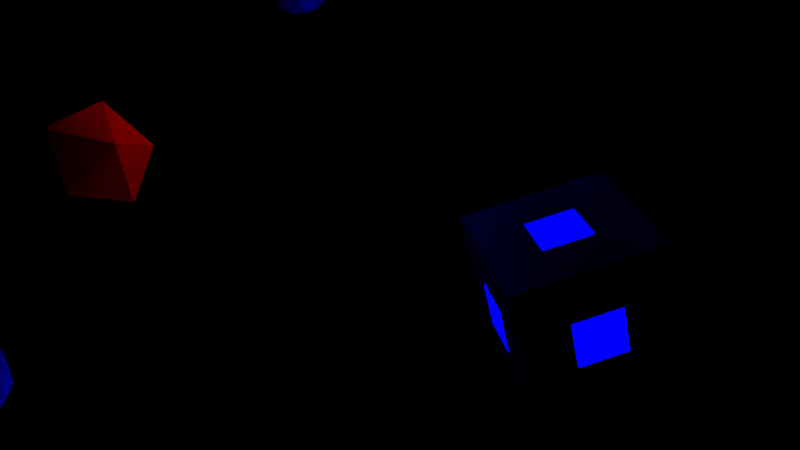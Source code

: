# Source: lines.blend  (saved by Blender 2.93.20; exported with 4.5.12 LTS)
import bpy
from mathutils import Matrix  # noqa: F401  (used for matrix-valued properties, if any)

bpy.ops.wm.read_factory_settings(use_empty=True)
scene = bpy.context.scene
scene.name = 'Scene'

# ---- collections
col_collection_1 = bpy.data.collections.new('Collection 1'); scene.collection.children.link(col_collection_1)
col_collection_2 = bpy.data.collections.new('Collection 2'); scene.collection.children.link(col_collection_2)
col_collection_2.hide_render = True
col_collection_2.hide_viewport = True

# ---- materials (node trees are filled in below, after node groups)
mat_diamant = bpy.data.materials.new('diamant')
mat_diamant.alpha_threshold = 0.0
mat_diamant.use_transparent_shadow = False
mat_diamant.diffuse_color = (0.0, 0.8, 0.3148, 1.0)
mat_diamant.roughness = 0.5
mat_star = bpy.data.materials.new('star')
mat_star.alpha_threshold = 0.0
mat_star.use_transparent_shadow = False
mat_star.diffuse_color = (1.0, 0.8228, 0.0, 1.0)
mat_star.roughness = 0.5
mat_icosphere = bpy.data.materials.new('icosphere')
mat_icosphere.alpha_threshold = 0.0
mat_icosphere.use_transparent_shadow = False
mat_icosphere.diffuse_color = (0.8, 0.0007281, 0.0, 1.0)
mat_icosphere.roughness = 0.5
mat_torus = bpy.data.materials.new('torus')
mat_torus.alpha_threshold = 0.0
mat_torus.use_transparent_shadow = False
mat_torus.diffuse_color = (0.8, 0.0, 0.5766, 1.0)
mat_torus.roughness = 0.5
mat_cube = bpy.data.materials.new('cube')
mat_cube.alpha_threshold = 0.0
mat_cube.use_transparent_shadow = False
mat_cube.diffuse_color = (0.0, 0.0009898, 0.8, 1.0)
mat_cube.roughness = 0.5
mat_cube.specular_intensity = 0.0
mat_environment_sphere = bpy.data.materials.new('environment_sphere')
mat_environment_sphere.alpha_threshold = 0.0
mat_environment_sphere.use_transparent_shadow = False
mat_environment_sphere.diffuse_color = (0.1626, 0.1626, 0.1626, 1.0)
mat_environment_sphere.roughness = 0.5
mat_environment_sphere.specular_intensity = 0.0

# ---- material node trees
mat_environment_sphere.use_nodes = True; mat_environment_sphere.node_tree.nodes.clear()
_N = mat_environment_sphere.node_tree.nodes; _L = mat_environment_sphere.node_tree.links
n0 = _N.new('ShaderNodeVectorMath'); n0.name = 'Vector Math'; n0.location = (-247, 100)
n0.operation = 'CROSS_PRODUCT'
n0.inputs[1].default_value = (0.0, 0.0, 1.0)
n1 = _N.new('NodeUndefined'); n1.name = 'Geometry'; n1.location = (-687, 192)
n2 = _N.new('ShaderNodeVectorTransform'); n2.name = 'Vector Transform'; n2.location = (-467, 102)
n2.convert_to = 'CAMERA'
n3 = _N.new('NodeUndefined'); n3.name = 'Material'; n3.location = (-229, 552)
n3.inputs[0].default_value = (0.1626, 0.1626, 0.1626, 1.0)
n3.inputs[1].default_value = (1.0, 1.0, 1.0, 1.0)
n3.inputs[2].default_value = 1.0
n3.inputs[3].default_value = (0.0, 0.0, 0.0)
n4 = _N.new('ShaderNodeVectorCurve'); n4.name = 'Vector Curves'; n4.location = (-23, 232)
_c = n4.mapping.curves[0]
while len(_c.points) > 2: _c.points.remove(_c.points[-1])
_c.points[0].location = (-1.0, -1.0); _c.points[0].handle_type = 'AUTO'
_c.points[1].location = (0.15455, -0.4625); _c.points[1].handle_type = 'AUTO'
_p = _c.points.new(0.98182, 1.0); _p.handle_type = 'AUTO'
n4.mapping.update()
n5 = _N.new('ShaderNodeMix'); n5.name = 'Mix'; n5.location = (283, 370)
n5.data_type = 'RGBA'
n5.inputs[7].default_value = (0.0, 0.0, 0.0, 1.0)
n6 = _N.new('NodeUndefined'); n6.name = 'Output'; n6.location = (472, 387)
n6.inputs[1].default_value = 1.0
n7 = _N.new('ShaderNodeVectorMath'); n7.name = 'Vector Math.001'; n7.location = (-87, 100)
n7.operation = 'LENGTH'
_L.new(n3.outputs[0], n5.inputs[6])
_L.new(n1.outputs[5], n2.inputs[0])
_L.new(n5.outputs[2], n6.inputs[0])
_L.new(n2.outputs[0], n0.inputs[0])
_L.new(n4.outputs[0], n5.inputs[0])
_L.new(n7.outputs[1], n4.inputs[1])
_L.new(n0.outputs[0], n7.inputs[0])

# ---- world
world_world = bpy.data.worlds.new('World'); scene.world = world_world
world_world.color = (0.0, 0.0, 0.0)
world_world.use_sun_shadow = False
world_world.sun_shadow_jitter_overblur = 0.0
world_world.cycles.sampling_method = 'MANUAL'

# ---- cameras
cam_camera = bpy.data.cameras.new('Camera')
cam_camera.clip_end = 100.0
cam_camera.lens = 35.0
cam_camera.sensor_width = 32.0
cam_camera.sensor_height = 18.0
cam_camera.ortho_scale = 7.314
cam_camera.dof.focus_distance = 0.0
cam_camera.dof.aperture_fstop = 128.0

# ---- lights
light_point_003 = bpy.data.lights.new('Point.003', 'POINT')
light_point_003.color = (0.0, 1.0, 0.3911)
light_point_003.transmission_factor = 0.0
light_point_003.energy = 400.0
light_point_003.shadow_buffer_clip_start = 0.5
light_point_003.shadow_soft_size = 0.1
light_point_003.shadow_maximum_resolution = 0.006
light_point_003.use_absolute_resolution = True
light_point_005 = bpy.data.lights.new('Point.005', 'POINT')
light_point_005.color = (1.0, 0.8228, 0.0)
light_point_005.transmission_factor = 0.0
light_point_005.energy = 400.0
light_point_005.shadow_buffer_clip_start = 0.5
light_point_005.shadow_soft_size = 0.1
light_point_005.shadow_maximum_resolution = 0.006
light_point_005.use_absolute_resolution = True
light_point_002 = bpy.data.lights.new('Point.002', 'POINT')
light_point_002.color = (1.0, 0.0008032, 0.0)
light_point_002.transmission_factor = 0.0
light_point_002.energy = 400.0
light_point_002.shadow_buffer_clip_start = 0.5
light_point_002.shadow_soft_size = 0.1
light_point_002.shadow_maximum_resolution = 0.006
light_point_002.use_absolute_resolution = True
light_point_006 = bpy.data.lights.new('Point.006', 'POINT')
light_point_006.color = (0.8, 0.0, 0.5766)
light_point_006.transmission_factor = 0.0
light_point_006.energy = 400.0
light_point_006.shadow_buffer_clip_start = 0.5
light_point_006.shadow_soft_size = 0.1
light_point_006.shadow_maximum_resolution = 0.006
light_point_006.use_absolute_resolution = True
light_point_004 = bpy.data.lights.new('Point.004', 'POINT')
light_point_004.color = (0.0, 0.001092, 1.0)
light_point_004.transmission_factor = 0.0
light_point_004.energy = 400.0
light_point_004.shadow_buffer_clip_start = 0.5
light_point_004.shadow_soft_size = 0.1
light_point_004.shadow_maximum_resolution = 0.006
light_point_004.use_absolute_resolution = True

# ---- meshes
me_gem = bpy.data.meshes.new('Gem')
me_gem.from_pydata([(0.0, 0.0, -0.8), (0.0, 0.0, 0.4717), (0.0, 0.5412, -0.4), (0.3827, 0.9239, 0.0), (0.0, 0.8659, 0.175), (0.2296, 0.5543, 0.35), (0.3827, 0.3827, -0.4), (0.9239, 0.3827, 0.0), (0.6123, 0.6123, 0.175), (0.5543, 0.2296, 0.35), (0.5412, 3.314e-17, -0.4), (0.9239, -0.3827, 0.0), (0.8659, 5.302e-17, 0.175), (0.5543, -0.2296, 0.35), (0.3827, -0.3827, -0.4), (0.3827, -0.9239, 0.0), (0.6123, -0.6123, 0.175), (0.2296, -0.5543, 0.35), (6.628e-17, -0.5412, -0.4), (-0.3827, -0.9239, 0.0), (1.06e-16, -0.8659, 0.175), (-0.2296, -0.5543, 0.35), (-0.3827, -0.3827, -0.4), (-0.9239, -0.3827, 0.0), (-0.6123, -0.6123, 0.175), (-0.5543, -0.2296, 0.35), (-0.5412, -9.942e-17, -0.4), (-0.9239, 0.3827, 0.0), (-0.8659, -1.591e-16, 0.175), (-0.5543, 0.2296, 0.35), (-0.3827, 0.3827, -0.4), (-0.3827, 0.9239, 0.0), (-0.6123, 0.6123, 0.175), (-0.2296, 0.5543, 0.35)], [], [(6, 0, 2, 3), (6, 3, 7), (7, 3, 8), (8, 3, 4, 5), (8, 5, 9), (10, 0, 6, 7), (10, 7, 11), (11, 7, 12), (12, 7, 8, 9), (12, 9, 13), (14, 0, 10, 11), (14, 11, 15), (15, 11, 16), (16, 11, 12, 13), (16, 13, 17), (18, 0, 14, 15), (18, 15, 19), (19, 15, 20), (20, 15, 16, 17), (20, 17, 21), (22, 0, 18, 19), (22, 19, 23), (23, 19, 24), (24, 19, 20, 21), (24, 21, 25), (26, 0, 22, 23), (26, 23, 27), (27, 23, 28), (28, 23, 24, 25), (28, 25, 29), (30, 0, 26, 27), (30, 27, 31), (31, 27, 32), (32, 27, 28, 29), (32, 29, 33), (2, 0, 30, 31), (2, 31, 3), (3, 31, 4), (4, 31, 32, 33), (4, 33, 5), (5, 33, 1), (1, 9, 5), (1, 13, 9), (1, 17, 13), (1, 21, 17), (1, 25, 21), (1, 29, 25), (1, 33, 29)])
me_gem.materials.append(mat_diamant)
me_gem.use_remesh_preserve_volume = False
me_gem.use_remesh_preserve_attributes = False
me_gem.use_mirror_vertex_groups = False
me_gem.update()
me_star_001 = bpy.data.meshes.new('Star.001')
me_star_001.from_pydata([(0.0, 0.0, 0.3921), (0.0, 0.0, -0.3921), (0.41, 0.0, 0.235), (0.41, 0.0, -0.235), (0.955, 0.4599, 0.0), (0.2556, 0.3206, 0.235), (0.2556, 0.3206, -0.235), (0.2359, 1.033, 0.0), (-0.09123, 0.3997, 0.235), (-0.09123, 0.3997, -0.235), (-0.6609, 0.8287, 0.0), (-0.3694, 0.1779, 0.235), (-0.3694, 0.1779, -0.235), (-1.06, 9.267e-08, 0.0), (-0.3694, -0.1779, 0.235), (-0.3694, -0.1779, -0.235), (-0.6609, -0.8287, 0.0), (-0.09123, -0.3997, 0.235), (-0.09123, -0.3997, -0.235), (0.2359, -1.033, 0.0), (0.2556, -0.3206, 0.235), (0.2556, -0.3206, -0.235), (0.955, -0.4599, 0.0)], [], [(2, 0, 22), (0, 2, 4), (0, 4, 5), (0, 5, 7), (0, 7, 8), (0, 8, 10), (0, 10, 11), (0, 11, 13), (0, 13, 14), (0, 14, 16), (0, 16, 17), (0, 17, 19), (0, 19, 20), (0, 20, 22), (3, 2, 22), (2, 3, 4), (4, 6, 5), (5, 6, 7), (7, 9, 8), (8, 9, 10), (10, 12, 11), (11, 12, 13), (13, 15, 14), (14, 15, 16), (16, 18, 17), (17, 18, 19), (19, 21, 20), (20, 21, 22), (1, 3, 22), (3, 1, 4), (4, 1, 6), (6, 1, 7), (7, 1, 9), (9, 1, 10), (10, 1, 12), (12, 1, 13), (13, 1, 15), (15, 1, 16), (16, 1, 18), (18, 1, 19), (19, 1, 21), (21, 1, 22)])
me_star_001.materials.append(mat_star)
me_star_001.use_remesh_preserve_volume = False
me_star_001.use_remesh_preserve_attributes = False
me_star_001.use_mirror_vertex_groups = False
me_star_001.update()
me_icosphere_001 = bpy.data.meshes.new('Icosphere.001')
me_icosphere_001.from_pydata([(0.0, 0.0, -0.89), (0.644, -0.4679, -0.398), (-0.246, -0.7571, -0.398), (-0.796, 0.0, -0.398), (-0.246, 0.7571, -0.398), (0.644, 0.4679, -0.398), (0.246, -0.7571, 0.398), (-0.644, -0.4679, 0.398), (-0.644, 0.4679, 0.398), (0.246, 0.7571, 0.398), (0.796, 0.0, 0.398), (0.0, 0.0, 0.89)], [], [(0, 1, 2), (1, 0, 5), (0, 2, 3), (0, 3, 4), (0, 4, 5), (1, 5, 10), (2, 1, 6), (3, 2, 7), (4, 3, 8), (5, 4, 9), (1, 10, 6), (2, 6, 7), (3, 7, 8), (4, 8, 9), (5, 9, 10), (6, 10, 11), (7, 6, 11), (8, 7, 11), (9, 8, 11), (10, 9, 11)])
me_icosphere_001.materials.append(mat_icosphere)
me_icosphere_001.use_remesh_preserve_volume = False
me_icosphere_001.use_remesh_preserve_attributes = False
me_icosphere_001.use_mirror_vertex_groups = False
me_icosphere_001.update()
me_torus_knot = bpy.data.meshes.new('Torus Knot')
me_torus_knot.from_pydata([(-0.004134, -0.04652, -0.03214), (-1.526, 0.4544, -0.7172), (-1.516, -0.3974, 0.7575), (0.08715, 0.7601, 0.3698), (-1.432, 1.546, -0.03122), (-1.242, 0.7806, 1.473), (0.2817, 1.366, 0.503), (-1.058, 2.517, 0.4961), (-0.5072, 1.863, 1.943), (0.4514, 1.67, 0.4802), (-0.3336, 3.248, 0.5717), (0.509, 2.652, 1.879), (0.6693, 1.799, 0.3445), (0.5274, 3.533, 0.1089), (1.513, 2.942, 1.326), (0.9537, 1.774, 0.05998), (1.302, 3.328, -0.6506), (2.317, 2.739, 0.5546), (1.15, 1.623, -0.2488), (1.882, 2.637, -1.442), (2.829, 2.123, -0.1615), (1.179, 1.449, -0.5207), (2.127, 1.499, -1.939), (2.938, 1.233, -0.5128), (1.042, 1.086, -0.6883), (1.92, 0.2282, -1.88), (2.626, 0.3528, -0.3639), (0.659, 0.5256, -0.4993), (1.282, -0.8183, -1.39), (2.004, -0.4366, 0.09754), (0.04235, 0.01967, -0.03214), (0.3697, -1.549, -0.7172), (1.102, -1.115, 0.7575), (-0.7018, -0.3046, 0.3698), (-0.6232, -2.013, -0.03122), (-0.05487, -1.466, 1.473), (-1.324, -0.4389, 0.503), (-1.651, -2.174, 0.4961), (-1.36, -1.371, 1.943), (-1.672, -0.4442, 0.4802), (-2.646, -1.913, 0.5717), (-2.551, -0.8851, 1.879), (-1.893, -0.32, 0.3445), (-3.324, -1.31, 0.1089), (-3.304, -0.1604, 1.326), (-2.014, -0.06129, 0.05998), (-3.533, -0.5364, -0.6506), (-3.531, 0.6374, 0.5546), (-1.981, 0.1846, -0.2488), (-3.224, 0.3115, -1.442), (-3.253, 1.389, -0.1615), (-1.844, 0.297, -0.5207), (-2.361, 1.092, -1.939), (-2.537, 1.928, -0.5128), (-1.461, 0.3593, -0.6883), (-1.158, 1.549, -1.88), (-1.618, 2.098, -0.3639), (-0.7847, 0.3079, -0.4993), (0.06772, 1.519, -1.39), (-0.6239, 1.954, 0.09754), (-0.0382, 0.02684, -0.03214), (1.157, 1.095, -0.7172), (0.414, 1.512, 0.7575), (0.6147, -0.4555, 0.3698), (2.055, 0.4667, -0.03122), (1.297, 0.6856, 1.473), (1.042, -0.9269, 0.503), (2.709, -0.3424, 0.4961), (1.867, -0.4922, 1.943), (1.221, -1.226, 0.4802), (2.98, -1.335, 0.5717), (2.042, -1.767, 1.879), (1.224, -1.479, 0.3445), (2.796, -2.223, 0.1089), (1.791, -2.781, 1.326), (1.06, -1.713, 0.05998), (2.231, -2.792, -0.6506), (1.214, -3.377, 0.5546), (0.8305, -1.808, -0.2488), (1.343, -2.948, -1.442), (0.424, -3.512, -0.1615), (0.6649, -1.746, -0.5207), (0.2345, -2.591, -1.939), (-0.4009, -3.161, -0.5128), (0.4193, -1.445, -0.6883), (-0.7624, -1.777, -1.88), (-1.007, -2.45, -0.3639), (0.1257, -0.8335, -0.4993), (-1.35, -0.701, -1.39), (-1.38, -1.517, 0.09754)], [], [(1, 4, 3, 0), (2, 5, 4, 1), (0, 3, 5, 2), (4, 7, 6, 3), (5, 8, 7, 4), (3, 6, 8, 5), (7, 10, 9, 6), (8, 11, 10, 7), (6, 9, 11, 8), (10, 13, 12, 9), (11, 14, 13, 10), (9, 12, 14, 11), (13, 16, 15, 12), (14, 17, 16, 13), (12, 15, 17, 14), (16, 19, 18, 15), (17, 20, 19, 16), (15, 18, 20, 17), (19, 22, 21, 18), (20, 23, 22, 19), (18, 21, 23, 20), (22, 25, 24, 21), (23, 26, 25, 22), (21, 24, 26, 23), (25, 28, 27, 24), (26, 29, 28, 25), (24, 27, 29, 26), (28, 31, 30, 27), (29, 32, 31, 28), (27, 30, 32, 29), (31, 34, 33, 30), (32, 35, 34, 31), (30, 33, 35, 32), (34, 37, 36, 33), (35, 38, 37, 34), (33, 36, 38, 35), (37, 40, 39, 36), (38, 41, 40, 37), (36, 39, 41, 38), (40, 43, 42, 39), (41, 44, 43, 40), (39, 42, 44, 41), (43, 46, 45, 42), (44, 47, 46, 43), (42, 45, 47, 44), (46, 49, 48, 45), (47, 50, 49, 46), (45, 48, 50, 47), (49, 52, 51, 48), (50, 53, 52, 49), (48, 51, 53, 50), (52, 55, 54, 51), (53, 56, 55, 52), (51, 54, 56, 53), (55, 58, 57, 54), (56, 59, 58, 55), (54, 57, 59, 56), (58, 61, 60, 57), (59, 62, 61, 58), (57, 60, 62, 59), (61, 64, 63, 60), (62, 65, 64, 61), (60, 63, 65, 62), (64, 67, 66, 63), (65, 68, 67, 64), (63, 66, 68, 65), (67, 70, 69, 66), (68, 71, 70, 67), (66, 69, 71, 68), (70, 73, 72, 69), (71, 74, 73, 70), (69, 72, 74, 71), (73, 76, 75, 72), (74, 77, 76, 73), (72, 75, 77, 74), (76, 79, 78, 75), (77, 80, 79, 76), (75, 78, 80, 77), (79, 82, 81, 78), (80, 83, 82, 79), (78, 81, 83, 80), (82, 85, 84, 81), (83, 86, 85, 82), (81, 84, 86, 83), (85, 88, 87, 84), (86, 89, 88, 85), (84, 87, 89, 86), (88, 1, 0, 87), (89, 2, 1, 88), (87, 0, 2, 89)])
me_torus_knot.materials.append(mat_torus)
me_torus_knot.use_remesh_preserve_volume = False
me_torus_knot.use_remesh_preserve_attributes = False
me_torus_knot.use_mirror_vertex_groups = False
me_torus_knot.update()
me_sponge = bpy.data.meshes.new('Sponge')
me_sponge.from_pydata([(-1.0, -1.0, -1.0), (-0.3333, -1.0, -0.3333), (-0.3333, -0.3333, -1.0), (-0.3333, -0.3333, -0.3333), (-1.0, -0.3333, -0.3333), (-0.3333, -1.0, 0.3333), (-0.3333, -0.3333, 0.3333), (-1.0, -0.3333, 0.3333), (-1.0, -1.0, 1.0), (-0.3333, -0.3333, 1.0), (-0.3333, 0.3333, -1.0), (-0.3333, 0.3333, -0.3333), (-1.0, 0.3333, -0.3333), (-1.0, 0.3333, 0.3333), (-0.3333, 0.3333, 0.3333), (-0.3408, 0.3433, 1.0), (-1.0, 1.0, -1.0), (-0.3333, 1.0, -0.3333), (-0.3333, 1.0, 0.3333), (-1.0, 1.0, 1.0), (0.3333, -1.0, -0.3333), (0.3333, -0.3333, -1.0), (0.3333, -0.3333, -0.3333), (0.3333, -1.0, 0.3333), (0.3333, -0.3333, 0.3333), (0.3333, -0.3333, 1.0), (0.3333, 0.3333, -1.0), (0.3333, 0.3333, -0.3333), (0.3333, 1.0, -0.3333), (0.3333, 0.3333, 0.3333), (0.3333, 0.3333, 1.0), (0.3333, 1.0, 0.3333), (1.0, -1.0, -1.0), (1.0, -0.3333, -0.3333), (1.0, -0.3333, 0.3333), (1.0, -1.0, 1.0), (1.0, 0.3333, -0.3333), (1.0, 0.3333, 0.3333), (1.0, 1.0, -1.0), (1.0, 1.0, 1.0)], [], [(39, 31, 18, 19), (3, 6, 5, 1), (7, 6, 3, 4), (26, 38, 32, 21), (8, 35, 25, 9), (10, 11, 3, 2), (3, 11, 12, 4), (7, 4, 0, 8), (14, 15, 9, 6), (13, 14, 6, 7), (17, 18, 14, 11), (11, 14, 13, 12), (5, 23, 35, 8), (3, 22, 21, 2), (20, 22, 3, 1), (9, 25, 24, 6), (6, 24, 23, 5), (26, 27, 11, 10), (27, 28, 17, 11), (29, 30, 15, 14), (18, 31, 29, 14), (39, 37, 36, 38), (23, 24, 22, 20), (24, 34, 33, 22), (22, 27, 26, 21), (33, 36, 27, 22), (25, 30, 29, 24), (29, 37, 34, 24), (29, 31, 28, 27), (36, 37, 29, 27), (33, 32, 38, 36), (0, 1, 5, 8), (39, 30, 25, 35), (32, 35, 23, 20), (19, 13, 7, 8), (4, 12, 16, 0), (32, 20, 1, 0), (19, 16, 12, 13), (10, 2, 0, 16), (26, 10, 16, 38), (2, 21, 32, 0), (39, 19, 15, 30), (19, 8, 9, 15), (39, 35, 34, 37), (35, 32, 33, 34), (38, 28, 31, 39), (16, 17, 28, 38), (19, 18, 17, 16)])
_uv = me_sponge.uv_layers.new(name='UVMap')
_uv.uv.foreach_set('vector', [0.0, 1.0, 1.0, 1.0, 0.0, 1.0, 0.0, 0.0, 0.0, 0.0, 0.0, 1.0, 1.0, 1.0, 1.0, 0.0, 0.0, 0.0, 0.0, 1.0, 1.0, 1.0, 1.0, 0.0, 1.0, 1.0, 0.0, 1.0, 1.0, 1.0, 1.0, 0.0, 1.0, 0.0, 0.0, 0.0, 0.0, 1.0, 0.0, 0.0, 0.0, 0.0, 0.0, 1.0, 1.0, 1.0, 1.0, 0.0, 0.0, 0.0, 0.0, 1.0, 1.0, 1.0, 1.0, 0.0, 0.0, 1.0, 0.0, 0.0, 1.0, 0.0, 0.0, 0.0, 0.0, 0.0, 0.0, 1.0, 1.0, 1.0, 1.0, 0.0, 0.0, 0.0, 0.0, 1.0, 1.0, 1.0, 1.0, 0.0, 0.0, 0.0, 0.0, 1.0, 1.0, 1.0, 1.0, 0.0, 0.0, 0.0, 0.0, 1.0, 1.0, 1.0, 1.0, 0.0, 1.0, 0.0, 1.0, 1.0, 0.0, 1.0, 1.0, 1.0, 0.0, 0.0, 0.0, 1.0, 1.0, 1.0, 1.0, 0.0, 0.0, 0.0, 0.0, 1.0, 1.0, 1.0, 1.0, 0.0, 0.0, 0.0, 0.0, 1.0, 1.0, 1.0, 1.0, 0.0, 0.0, 0.0, 0.0, 1.0, 1.0, 1.0, 1.0, 0.0, 0.0, 0.0, 0.0, 1.0, 1.0, 1.0, 1.0, 0.0, 0.0, 0.0, 0.0, 1.0, 1.0, 1.0, 1.0, 0.0, 0.0, 0.0, 0.0, 1.0, 1.0, 1.0, 1.0, 0.0, 0.0, 0.0, 0.0, 1.0, 1.0, 1.0, 1.0, 0.0, 0.0, 1.0, 1.0, 1.0, 0.0, 1.0, 0.0, 0.0, 0.0, 0.0, 0.0, 1.0, 1.0, 1.0, 1.0, 0.0, 0.0, 0.0, 0.0, 1.0, 1.0, 1.0, 1.0, 0.0, 0.0, 0.0, 0.0, 1.0, 1.0, 1.0, 1.0, 0.0, 0.0, 0.0, 0.0, 1.0, 1.0, 1.0, 1.0, 0.0, 0.0, 0.0, 0.0, 1.0, 1.0, 1.0, 1.0, 0.0, 0.0, 0.0, 0.0, 1.0, 1.0, 1.0, 1.0, 0.0, 0.0, 0.0, 0.0, 1.0, 1.0, 1.0, 1.0, 0.0, 0.0, 0.0, 0.0, 1.0, 1.0, 1.0, 1.0, 0.0, 0.0, 0.0, 1.0, 0.0, 0.0, 0.0, 0.0, 1.0, 1.0, 0.0, 0.0, 0.0, 0.0, 0.0, 1.0, 1.0, 0.0, 1.0, 1.0, 1.0, 1.0, 1.0, 0.0, 0.0, 0.0, 0.0, 0.0, 1.0, 1.0, 1.0, 0.0, 1.0, 0.0, 1.0, 1.0, 1.0, 1.0, 1.0, 0.0, 0.0, 0.0, 0.0, 1.0, 0.0, 1.0, 1.0, 1.0, 0.0, 0.0, 0.0, 0.0, 1.0, 0.0, 0.0, 1.0, 0.0, 0.0, 1.0, 1.0, 1.0, 1.0, 0.0, 1.0, 1.0, 0.0, 1.0, 0.0, 0.0, 1.0, 0.0, 0.0, 0.0, 1.0, 1.0, 0.0, 1.0, 0.0, 0.0, 0.0, 1.0, 0.0, 0.0, 1.0, 0.0, 1.0, 1.0, 1.0, 0.0, 0.0, 1.0, 1.0, 1.0, 1.0, 0.0, 1.0, 1.0, 1.0, 1.0, 1.0, 0.0, 0.0, 0.0, 1.0, 0.0, 0.0, 1.0, 1.0, 1.0, 1.0, 0.0, 1.0, 1.0, 1.0, 1.0, 1.0, 0.0, 0.0, 0.0, 1.0, 0.0, 1.0, 1.0, 1.0, 0.0, 1.0, 1.0, 0.0, 1.0, 1.0, 0.0, 0.0, 0.0, 0.0, 0.0, 1.0, 1.0, 0.0, 0.0, 0.0, 1.0, 0.0, 0.0, 1.0, 0.0])
me_sponge.materials.append(mat_cube)
me_sponge.use_remesh_preserve_volume = False
me_sponge.use_remesh_preserve_attributes = False
me_sponge.use_mirror_vertex_groups = False
me_sponge.update()
me_icosphere = bpy.data.meshes.new('Icosphere')
me_icosphere.from_pydata([(0.0, 0.0, -6.371), (4.61, -3.349, -2.849), (-1.761, -5.419, -2.849), (-5.698, 0.0, -2.849), (-1.761, 5.419, -2.849), (4.61, 3.349, -2.849), (1.761, -5.419, 2.849), (-4.61, -3.349, 2.849), (-4.61, 3.349, 2.849), (1.761, 5.419, 2.849), (5.698, 0.0, 2.849), (0.0, 0.0, 6.371), (-1.483, -4.565, -4.189), (-1.035, -3.185, -5.419), (-0.4944, -1.522, -6.167), (1.294, -0.9404, -6.167), (2.71, -1.969, -5.419), (3.883, -2.821, -4.189), (3.389, -4.343, -3.2), (1.675, -5.154, -3.349), (-0.1888, -5.506, -3.2), (5.178, 1.881, -3.2), (5.419, 0.0, -3.349), (5.178, -1.881, -3.2), (1.294, 0.9404, -6.167), (2.71, 1.969, -5.419), (3.883, 2.821, -4.189), (-4.8, 0.0, -4.189), (-3.349, 0.0, -5.419), (-1.6, 0.0, -6.167), (-3.083, -4.565, -3.2), (-4.384, -3.185, -3.349), (-5.294, -1.522, -3.2), (-1.483, 4.565, -4.189), (-1.035, 3.185, -5.419), (-0.4944, 1.522, -6.167), (-5.294, 1.522, -3.2), (-4.384, 3.185, -3.349), (-3.083, 4.565, -3.2), (-0.1888, 5.506, -3.2), (1.675, 5.154, -3.349), (3.389, 4.343, -3.2), (6.094, -0.9404, 1.6), (6.059, -1.969, 0.0), (5.483, -2.821, -1.6), (5.483, 2.821, -1.6), (6.059, 1.969, 0.0), (6.094, 0.9404, 1.6), (0.9888, -6.087, 1.6), (0.0, -6.371, 0.0), (-0.9888, -6.087, -1.6), (4.378, -4.343, -1.6), (3.745, -5.154, 0.0), (2.778, -5.506, 1.6), (-5.483, -2.821, 1.6), (-6.059, -1.969, 0.0), (-6.094, -0.9404, -1.6), (-2.778, -5.506, -1.6), (-3.745, -5.154, 0.0), (-4.378, -4.343, 1.6), (-4.378, 4.343, 1.6), (-3.745, 5.154, 0.0), (-2.778, 5.506, -1.6), (-6.094, 0.9404, -1.6), (-6.059, 1.969, 0.0), (-5.483, 2.821, 1.6), (2.778, 5.506, 1.6), (3.745, 5.154, 0.0), (4.378, 4.343, -1.6), (-0.9888, 6.087, -1.6), (0.0, 6.371, 0.0), (0.9888, 6.087, 1.6), (5.294, -1.522, 3.2), (4.384, -3.185, 3.349), (3.083, -4.565, 3.2), (0.1888, -5.506, 3.2), (-1.675, -5.154, 3.349), (-3.389, -4.343, 3.2), (-5.178, -1.881, 3.2), (-5.419, 0.0, 3.349), (-5.178, 1.881, 3.2), (-3.389, 4.343, 3.2), (-1.675, 5.154, 3.349), (0.1888, 5.506, 3.2), (3.083, 4.565, 3.2), (4.384, 3.185, 3.349), (5.294, 1.522, 3.2), (0.4944, -1.522, 6.167), (1.035, -3.185, 5.419), (1.483, -4.565, 4.189), (4.8, 0.0, 4.189), (3.349, 0.0, 5.419), (1.6, 0.0, 6.167), (-1.294, -0.9404, 6.167), (-2.71, -1.969, 5.419), (-3.883, -2.821, 4.189), (-1.294, 0.9404, 6.167), (-2.71, 1.969, 5.419), (-3.883, 2.821, 4.189), (0.4944, 1.522, 6.167), (1.035, 3.185, 5.419), (1.483, 4.565, 4.189), (2.305, 1.675, 5.698), (4.066, 1.675, 4.61), (2.849, 3.349, 4.61), (-0.8804, 2.71, 5.698), (-0.3363, 4.384, 4.61), (-2.305, 3.745, 4.61), (-2.849, 0.0, 5.698), (-4.274, 1.035, 4.61), (-4.274, -1.035, 4.61), (-0.8804, -2.71, 5.698), (-2.305, -3.745, 4.61), (-0.3363, -4.384, 4.61), (2.305, -1.675, 5.698), (2.849, -3.349, 4.61), (4.066, -1.675, 4.61), (5.49, 2.71, 1.761), (5.154, 3.745, 0.0), (4.274, 4.384, 1.761), (-0.8804, 6.059, 1.761), (-1.969, 6.059, -3.343e-06), (-2.849, 5.419, 1.761), (-6.034, 1.035, 1.761), (-6.371, -2.257e-06, 4.012e-06), (-6.034, -1.035, 1.761), (-2.849, -5.419, 1.761), (-1.969, -6.059, -5.182e-06), (-0.8804, -6.059, 1.761), (4.274, -4.384, 1.761), (5.154, -3.745, -1.204e-05), (5.49, -2.71, 1.761), (1.969, 6.059, 0.0), (2.849, 5.419, -1.761), (0.8804, 6.059, -1.761), (-5.154, 3.745, 0.0), (-4.274, 4.384, -1.761), (-5.49, 2.71, -1.761), (-5.154, -3.745, 0.0), (-5.49, -2.71, -1.761), (-4.274, -4.384, -1.761), (1.969, -6.059, 0.0), (0.8804, -6.059, -1.761), (2.849, -5.419, -1.761), (6.371, 0.0, 0.0), (6.034, -1.035, -1.761), (6.034, 1.035, -1.761), (2.305, 3.745, -4.61), (0.8804, 2.71, -5.698), (0.3363, 4.384, -4.61), (-2.849, 3.349, -4.61), (-2.305, 1.675, -5.698), (-4.066, 1.675, -4.61), (-4.066, -1.675, -4.61), (-2.305, -1.675, -5.698), (-2.849, -3.349, -4.61), (4.274, 1.035, -4.61), (4.274, -1.035, -4.61), (2.849, -4.597e-06, -5.698), (0.3363, -4.384, -4.61), (0.8804, -2.71, -5.698), (2.305, -3.745, -4.61)], [], [(0, 14, 15), (1, 23, 17), (0, 29, 14), (0, 35, 29), (0, 24, 35), (1, 44, 23), (2, 50, 20), (3, 56, 32), (4, 62, 38), (5, 68, 41), (1, 51, 44), (2, 57, 50), (3, 63, 56), (4, 69, 62), (5, 45, 68), (6, 89, 74), (7, 95, 77), (8, 98, 80), (9, 101, 83), (10, 90, 86), (92, 11, 99), (91, 92, 102), (90, 91, 103), (92, 99, 102), (102, 99, 100), (91, 102, 103), (103, 102, 104), (102, 100, 104), (104, 100, 101), (90, 103, 86), (86, 103, 85), (103, 104, 85), (85, 104, 84), (104, 101, 84), (84, 101, 9), (99, 11, 96), (100, 99, 105), (101, 100, 106), (99, 96, 105), (105, 96, 97), (100, 105, 106), (106, 105, 107), (105, 97, 107), (107, 97, 98), (101, 106, 83), (83, 106, 82), (106, 107, 82), (82, 107, 81), (107, 98, 81), (81, 98, 8), (96, 11, 93), (97, 96, 108), (98, 97, 109), (96, 93, 108), (108, 93, 94), (97, 108, 109), (109, 108, 110), (108, 94, 110), (110, 94, 95), (98, 109, 80), (80, 109, 79), (109, 110, 79), (79, 110, 78), (110, 95, 78), (78, 95, 7), (93, 11, 87), (94, 93, 111), (95, 94, 112), (93, 87, 111), (111, 87, 88), (94, 111, 112), (112, 111, 113), (111, 88, 113), (113, 88, 89), (95, 112, 77), (77, 112, 76), (112, 113, 76), (76, 113, 75), (113, 89, 75), (75, 89, 6), (87, 11, 92), (88, 87, 114), (89, 88, 115), (87, 92, 114), (114, 92, 91), (88, 114, 115), (115, 114, 116), (114, 91, 116), (116, 91, 90), (89, 115, 74), (74, 115, 73), (115, 116, 73), (73, 116, 72), (116, 90, 72), (72, 90, 10), (47, 10, 86), (46, 47, 117), (45, 46, 118), (47, 86, 117), (117, 86, 85), (46, 117, 118), (118, 117, 119), (117, 85, 119), (119, 85, 84), (45, 118, 68), (68, 118, 67), (118, 119, 67), (67, 119, 66), (119, 84, 66), (66, 84, 9), (71, 9, 83), (70, 71, 120), (69, 70, 121), (71, 83, 120), (120, 83, 82), (70, 120, 121), (121, 120, 122), (120, 82, 122), (122, 82, 81), (69, 121, 62), (62, 121, 61), (121, 122, 61), (61, 122, 60), (122, 81, 60), (60, 81, 8), (65, 8, 80), (64, 65, 123), (63, 64, 124), (65, 80, 123), (123, 80, 79), (64, 123, 124), (124, 123, 125), (123, 79, 125), (125, 79, 78), (63, 124, 56), (56, 124, 55), (124, 125, 55), (55, 125, 54), (125, 78, 54), (54, 78, 7), (59, 7, 77), (58, 59, 126), (57, 58, 127), (59, 77, 126), (126, 77, 76), (58, 126, 127), (127, 126, 128), (126, 76, 128), (128, 76, 75), (57, 127, 50), (50, 127, 49), (127, 128, 49), (49, 128, 48), (128, 75, 48), (48, 75, 6), (53, 6, 74), (52, 53, 129), (51, 52, 130), (53, 74, 129), (129, 74, 73), (52, 129, 130), (130, 129, 131), (129, 73, 131), (131, 73, 72), (51, 130, 44), (44, 130, 43), (130, 131, 43), (43, 131, 42), (131, 72, 42), (42, 72, 10), (66, 9, 71), (67, 66, 132), (68, 67, 133), (66, 71, 132), (132, 71, 70), (67, 132, 133), (133, 132, 134), (132, 70, 134), (134, 70, 69), (68, 133, 41), (41, 133, 40), (133, 134, 40), (40, 134, 39), (134, 69, 39), (39, 69, 4), (60, 8, 65), (61, 60, 135), (62, 61, 136), (60, 65, 135), (135, 65, 64), (61, 135, 136), (136, 135, 137), (135, 64, 137), (137, 64, 63), (62, 136, 38), (38, 136, 37), (136, 137, 37), (37, 137, 36), (137, 63, 36), (36, 63, 3), (54, 7, 59), (55, 54, 138), (56, 55, 139), (54, 59, 138), (138, 59, 58), (55, 138, 139), (139, 138, 140), (138, 58, 140), (140, 58, 57), (56, 139, 32), (32, 139, 31), (139, 140, 31), (31, 140, 30), (140, 57, 30), (30, 57, 2), (48, 6, 53), (49, 48, 141), (50, 49, 142), (48, 53, 141), (141, 53, 52), (49, 141, 142), (142, 141, 143), (141, 52, 143), (143, 52, 51), (50, 142, 20), (20, 142, 19), (142, 143, 19), (19, 143, 18), (143, 51, 18), (18, 51, 1), (42, 10, 47), (43, 42, 144), (44, 43, 145), (42, 47, 144), (144, 47, 46), (43, 144, 145), (145, 144, 146), (144, 46, 146), (146, 46, 45), (44, 145, 23), (23, 145, 22), (145, 146, 22), (22, 146, 21), (146, 45, 21), (21, 45, 5), (26, 5, 41), (25, 26, 147), (24, 25, 148), (26, 41, 147), (147, 41, 40), (25, 147, 148), (148, 147, 149), (147, 40, 149), (149, 40, 39), (24, 148, 35), (35, 148, 34), (148, 149, 34), (34, 149, 33), (149, 39, 33), (33, 39, 4), (33, 4, 38), (34, 33, 150), (35, 34, 151), (33, 38, 150), (150, 38, 37), (34, 150, 151), (151, 150, 152), (150, 37, 152), (152, 37, 36), (35, 151, 29), (29, 151, 28), (151, 152, 28), (28, 152, 27), (152, 36, 27), (27, 36, 3), (27, 3, 32), (28, 27, 153), (29, 28, 154), (27, 32, 153), (153, 32, 31), (28, 153, 154), (154, 153, 155), (153, 31, 155), (155, 31, 30), (29, 154, 14), (14, 154, 13), (154, 155, 13), (13, 155, 12), (155, 30, 12), (12, 30, 2), (21, 5, 26), (22, 21, 156), (23, 22, 157), (21, 26, 156), (156, 26, 25), (22, 156, 157), (157, 156, 158), (156, 25, 158), (158, 25, 24), (23, 157, 17), (17, 157, 16), (157, 158, 16), (16, 158, 15), (158, 24, 15), (15, 24, 0), (12, 2, 20), (13, 12, 159), (14, 13, 160), (12, 20, 159), (159, 20, 19), (13, 159, 160), (160, 159, 161), (159, 19, 161), (161, 19, 18), (14, 160, 15), (15, 160, 16), (160, 161, 16), (16, 161, 17), (161, 18, 17), (17, 18, 1)])
me_icosphere.materials.append(mat_environment_sphere)
me_icosphere.use_remesh_preserve_volume = False
me_icosphere.use_remesh_preserve_attributes = False
me_icosphere.use_mirror_vertex_groups = False
me_icosphere.update()

# ---- objects
ob_gem = bpy.data.objects.new('Gem', me_gem)
ob_point_001 = bpy.data.objects.new('Point.001', light_point_003)
ob_star_001 = bpy.data.objects.new('Star.001', me_star_001)
ob_point_003 = bpy.data.objects.new('Point.003', light_point_005)
ob_icosphere = bpy.data.objects.new('Icosphere', me_icosphere_001)
ob_point = bpy.data.objects.new('Point', light_point_002)
ob_torus_knot = bpy.data.objects.new('Torus Knot', me_torus_knot)
ob_point_004 = bpy.data.objects.new('Point.004', light_point_006)
ob_sponge = bpy.data.objects.new('Sponge', me_sponge)
ob_point_002 = bpy.data.objects.new('Point.002', light_point_004)
ob_camera = bpy.data.objects.new('Camera', cam_camera)
ob_environment = bpy.data.objects.new('environment', me_icosphere)

# ---- transforms, parenting, visibility, modifiers, constraints
ob_gem.location = (-0.1427, -4.455, 0.5186)
ob_gem.rotation_euler = (0.8797, -3.114, -0.6681)
ob_gem.scale = (0.4618, 0.4618, 0.4618)
ob_gem.lineart.crease_threshold = 0.0
ob_point_001.parent = ob_gem
ob_point_001.matrix_parent_inverse = Matrix(((1.0, 0.0, 0.0, -4.492), (0.0, 1.0, 0.0, 0.2268), (0.0, 0.0, 1.0, -2.499), (0.0, 0.0, 0.0, 1.0)))
ob_point_001.location = (4.492, -0.2268, 2.499)
ob_point_001.lineart.crease_threshold = 0.0
ob_star_001.location = (-2.576, 0.3205, -4.789)
ob_star_001.rotation_euler = (2.681, 0.7546, 1.27)
ob_star_001.scale = (0.547, 0.547, 0.547)
ob_star_001.lineart.crease_threshold = 0.0
ob_point_003.parent = ob_star_001
ob_point_003.matrix_parent_inverse = Matrix(((0.7213, -0.03101, 0.6827, 0.1282), (0.3753, 0.8475, -0.358, -0.2472), (-0.5711, 0.5177, 0.6269, 5.58), (0.0, 0.0, 0.0, 1.0)))
ob_point_003.location = (3.228, -2.71, -3.721)
ob_point_003.lineart.crease_threshold = 0.0
ob_icosphere.location = (-4.987, -1.05, 0.01215)
ob_icosphere.rotation_euler = (0.2524, -2.849, 1.058)
ob_icosphere.scale = (1.04, 1.04, 1.04)
ob_icosphere.lineart.crease_threshold = 0.0
ob_point.parent = ob_icosphere
ob_point.matrix_parent_inverse = Matrix(((1.0, 0.0, 0.0, 3.135), (0.0, 1.0, 0.0, -3.842e-07), (0.0, 0.0, 1.0, -2.0), (0.0, 0.0, 0.0, 1.0)))
ob_point.location = (-3.135, 3.842e-07, 2.0)
ob_point.lineart.crease_threshold = 0.0
ob_torus_knot.location = (-2.875, 1.498, 2.77)
ob_torus_knot.rotation_euler = (-1.039, -0.1616, -1.858)
ob_torus_knot.scale = (0.1785, 0.1785, 0.1785)
ob_torus_knot.lineart.crease_threshold = 0.0
ob_point_004.parent = ob_torus_knot
ob_point_004.matrix_parent_inverse = Matrix(((3.09, 0.1952, -1.795, 1.538), (0.1205, 3.527, 0.5911, 3.37), (1.801, -0.5708, 3.039, 19.19), (0.0, 0.0, 0.0, 1.0)))
ob_point_004.location = (-3.102, -0.09623, -4.494)
ob_point_004.lineart.crease_threshold = 0.0
ob_sponge.location = (2.8, 0.1411, 0.6441)
ob_sponge.rotation_euler = (-1.326, 0.0302, -0.5433)
ob_sponge.scale = (0.7451, 0.7451, 0.7451)
ob_sponge.lineart.crease_threshold = 0.0
ob_point_002.parent = ob_sponge
ob_point_002.matrix_parent_inverse = Matrix(((1.582, -2.98e-08, 0.0, -1.739), (4.669e-07, 1.582, 0.0, -7.833), (-8.864e-08, 0.0, 1.582, 0.696), (0.0, 0.0, 0.0, 1.0)))
ob_point_002.location = (1.099, 4.951, -0.4399)
ob_point_002.lineart.crease_threshold = 0.0
ob_camera.location = (6.943, -6.001, 4.976)
ob_camera.rotation_euler = (1.109, 0.0, 0.8149)
ob_camera.lock_rotations_4d = False
ob_camera.empty_display_type = 'ARROWS'
ob_camera.color = (0.0, 0.0, 0.0, 0.0)
ob_camera.display_type = 'WIRE'
ob_camera.lineart.crease_threshold = 0.0
ob_environment.location = (0.0, 0.0, 0.0)
ob_environment.lineart.crease_threshold = 0.0

# ---- collection membership
col_collection_1.objects.link(ob_gem)
col_collection_1.objects.link(ob_point_001)
col_collection_1.objects.link(ob_star_001)
col_collection_1.objects.link(ob_point_003)
col_collection_1.objects.link(ob_icosphere)
col_collection_1.objects.link(ob_point)
col_collection_1.objects.link(ob_torus_knot)
col_collection_1.objects.link(ob_point_004)
col_collection_1.objects.link(ob_sponge)
col_collection_1.objects.link(ob_point_002)
col_collection_1.objects.link(ob_camera)
col_collection_2.objects.link(ob_environment)

# ---- scene / render settings (as saved in the file)
scene.camera = ob_camera
scene.frame_start = 1; scene.frame_end = 200; scene.frame_set(144)
scene.render.engine = 'BLENDER_EEVEE_NEXT'
scene.render.resolution_percentage = 50
scene.render.dither_intensity = 0.0
scene.cycles.use_denoising = False
scene.cycles.samples = 128
scene.cycles.sampling_pattern = 'TABULATED_SOBOL'
scene.cycles.use_adaptive_sampling = False
scene.cycles.use_light_tree = False
scene.cycles.blur_glossy = 0.0
scene.cycles.sample_clamp_indirect = 0.0
scene.view_settings.view_transform = 'Standard'
bpy.context.view_layer.update()
